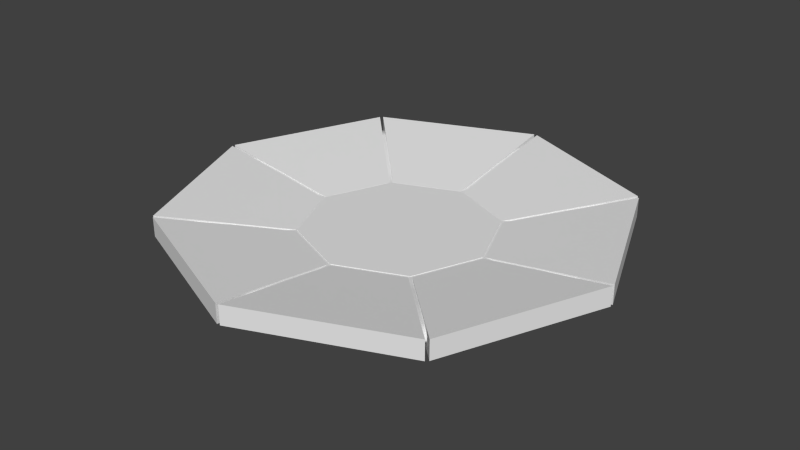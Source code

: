 # Source: plate.blend  (saved by Blender 2.73.0; exported with 4.5.12 LTS)
import bpy
from mathutils import Matrix  # noqa: F401  (used for matrix-valued properties, if any)

bpy.ops.wm.read_factory_settings(use_empty=True)
scene = bpy.context.scene
scene.name = 'Scene'

# ---- collections
col_collection_1 = bpy.data.collections.new('Collection 1'); scene.collection.children.link(col_collection_1)

# ---- world
world_world = bpy.data.worlds.new('World'); scene.world = world_world
world_world.color = (0.05088, 0.05088, 0.05088)
world_world.use_sun_shadow = False
world_world.sun_shadow_jitter_overblur = 0.0
world_world.cycles.sampling_method = 'MANUAL'
world_world.cycles.sample_map_resolution = 256

# ---- meshes
me_cylinder_010 = bpy.data.meshes.new('Cylinder.010')
me_cylinder_010.from_pydata([(-14.59, -0.1111, 1.235), (-14.59, -0.1111, 2.497), (-10.4, -10.24, 1.235), (-10.4, -10.24, 2.497), (-6.26, -0.1111, 1.184), (-6.268, -0.1111, 0.01276), (-4.505, -4.348, 1.184), (-4.511, -4.354, 0.01276)], [], [(2, 3, 1, 0), (7, 2, 0, 5), (3, 6, 4, 1), (4, 6, 7, 5), (2, 7, 6, 3), (0, 1, 4, 5)])
me_cylinder_010.use_remesh_preserve_volume = False
me_cylinder_010.use_remesh_preserve_attributes = False
me_cylinder_010.use_mirror_vertex_groups = False
me_cylinder_010.update()
me_cylinder_009 = bpy.data.meshes.new('Cylinder.009')
me_cylinder_009.from_pydata([(-10.4, 10.24, 1.235), (-10.4, 10.24, 2.497), (-14.59, 0.1111, 1.235), (-14.59, 0.1111, 2.497), (-4.505, 4.348, 1.184), (-4.511, 4.354, 0.01276), (-6.26, 0.1111, 1.184), (-6.268, 0.1111, 0.01276)], [], [(2, 3, 1, 0), (7, 2, 0, 5), (3, 6, 4, 1), (4, 6, 7, 5), (2, 7, 6, 3), (0, 1, 4, 5)])
me_cylinder_009.use_remesh_preserve_volume = False
me_cylinder_009.use_remesh_preserve_attributes = False
me_cylinder_009.use_mirror_vertex_groups = False
me_cylinder_009.update()
me_cylinder_008 = bpy.data.meshes.new('Cylinder.008')
me_cylinder_008.from_pydata([(-10.24, 10.4, 1.235), (-10.24, 10.4, 2.497), (-0.1111, 14.59, 2.497), (-0.1111, 14.59, 1.235), (-4.348, 4.505, 1.184), (-4.354, 4.511, 0.01276), (-0.1111, 6.26, 1.184), (-0.1111, 6.268, 0.01276)], [], [(0, 1, 2, 3), (5, 0, 3, 7), (1, 4, 6, 2), (6, 4, 5, 7), (0, 5, 4, 1), (3, 2, 6, 7)])
me_cylinder_008.use_remesh_preserve_volume = False
me_cylinder_008.use_remesh_preserve_attributes = False
me_cylinder_008.use_mirror_vertex_groups = False
me_cylinder_008.update()
me_cylinder_007 = bpy.data.meshes.new('Cylinder.007')
me_cylinder_007.from_pydata([(10.24, 10.4, 1.235), (10.24, 10.4, 2.497), (0.1111, 14.59, 2.497), (0.1111, 14.59, 1.235), (4.348, 4.505, 1.184), (4.354, 4.511, 0.01276), (0.1111, 6.26, 1.184), (0.1111, 6.268, 0.01276)], [], [(3, 2, 1, 0), (7, 3, 0, 5), (2, 6, 4, 1), (4, 6, 7, 5), (3, 7, 6, 2), (0, 1, 4, 5)])
me_cylinder_007.use_remesh_preserve_volume = False
me_cylinder_007.use_remesh_preserve_attributes = False
me_cylinder_007.use_mirror_vertex_groups = False
me_cylinder_007.update()
me_cylinder_006 = bpy.data.meshes.new('Cylinder.006')
me_cylinder_006.from_pydata([(14.59, 0.1111, 1.235), (14.59, 0.1111, 2.497), (10.4, 10.24, 1.235), (10.4, 10.24, 2.497), (6.26, 0.1111, 1.184), (6.268, 0.1111, 0.01276), (4.505, 4.348, 1.184), (4.511, 4.354, 0.01276)], [], [(2, 3, 1, 0), (7, 2, 0, 5), (3, 6, 4, 1), (4, 6, 7, 5), (2, 7, 6, 3), (0, 1, 4, 5)])
me_cylinder_006.use_remesh_preserve_volume = False
me_cylinder_006.use_remesh_preserve_attributes = False
me_cylinder_006.use_mirror_vertex_groups = False
me_cylinder_006.update()
me_cylinder_005 = bpy.data.meshes.new('Cylinder.005')
me_cylinder_005.from_pydata([(10.4, -10.24, 1.235), (10.4, -10.24, 2.497), (14.59, -0.1111, 1.235), (14.59, -0.1111, 2.497), (4.505, -4.348, 1.184), (4.511, -4.354, 0.01276), (6.26, -0.1111, 1.184), (6.268, -0.1111, 0.01276)], [], [(2, 3, 1, 0), (7, 2, 0, 5), (3, 6, 4, 1), (4, 6, 7, 5), (0, 1, 4, 5), (2, 7, 6, 3)])
me_cylinder_005.use_remesh_preserve_volume = False
me_cylinder_005.use_remesh_preserve_attributes = False
me_cylinder_005.use_mirror_vertex_groups = False
me_cylinder_005.update()
me_cylinder_004 = bpy.data.meshes.new('Cylinder.004')
me_cylinder_004.from_pydata([(0.1111, -14.59, 1.235), (0.1111, -14.59, 2.497), (10.24, -10.4, 1.235), (10.24, -10.4, 2.497), (0.1111, -6.26, 1.184), (0.1111, -6.268, 0.01276), (4.348, -4.505, 1.184), (4.354, -4.511, 0.01276)], [], [(2, 3, 1, 0), (7, 2, 0, 5), (3, 6, 4, 1), (4, 6, 7, 5), (2, 7, 6, 3), (0, 1, 4, 5)])
me_cylinder_004.use_remesh_preserve_volume = False
me_cylinder_004.use_remesh_preserve_attributes = False
me_cylinder_004.use_mirror_vertex_groups = False
me_cylinder_004.update()
me_cylinder_003 = bpy.data.meshes.new('Cylinder.003')
me_cylinder_003.from_pydata([(-0.1111, -6.268, 0.01276), (-0.1111, -6.26, 1.184), (-4.354, -4.511, 0.01276), (-4.348, -4.505, 1.184), (-0.1111, -14.59, 2.497), (-0.1111, -14.59, 1.235), (-10.24, -10.4, 2.497), (-10.24, -10.4, 1.235)], [], [(4, 1, 3, 6), (0, 5, 7, 2), (5, 4, 6, 7), (0, 2, 3, 1), (5, 0, 1, 4), (7, 6, 3, 2)])
me_cylinder_003.use_remesh_preserve_volume = False
me_cylinder_003.use_remesh_preserve_attributes = False
me_cylinder_003.use_mirror_vertex_groups = False
me_cylinder_003.update()
me_cylinder_002 = bpy.data.meshes.new('Cylinder.002')
me_cylinder_002.from_pydata([(-4.368, 4.368, 1.211), (-4.374, 4.374, 0.03991), (-6.178, 1.27e-07, 1.211), (-6.186, 1.377e-07, 0.03991), (-4.368, -4.368, 1.211), (-4.374, -4.374, 0.03991), (-6.414e-07, -6.178, 1.211), (-6.047e-07, -6.186, 0.03991), (4.368, -4.368, 1.211), (4.374, -4.374, 0.03991), (6.178, -2.167e-07, 1.211), (6.186, -2.065e-07, 0.03991), (4.368, 4.368, 1.211), (4.374, 4.374, 0.03991), (-1.013e-07, 6.178, 1.211), (-6.393e-08, 6.186, 0.03991)], [], [(15, 13, 11, 9, 7, 5, 3, 1), (12, 14, 0, 2, 4, 6, 8, 10), (6, 7, 9, 8), (8, 9, 11, 10), (10, 11, 13, 12), (12, 13, 15, 14), (14, 15, 1, 0), (0, 1, 3, 2), (2, 3, 5, 4), (4, 5, 7, 6)])
me_cylinder_002.use_remesh_preserve_volume = False
me_cylinder_002.use_remesh_preserve_attributes = False
me_cylinder_002.use_mirror_vertex_groups = False
me_cylinder_002.update()
me_cylinder = bpy.data.meshes.new('Cylinder')
me_cylinder.from_pydata([(2.632, 6.354, 1.194), (6.354, 2.632, 1.194), (6.354, -2.632, 1.194), (2.632, -6.354, 1.194), (-2.632, -6.354, 1.194), (-6.354, -2.632, 1.194), (-4.299e-07, 2.293e-07, 1.148), (-2.632, 6.354, 1.194), (-6.354, 2.632, 1.194), (-5.373e-08, 5.373e-08, 0.01833), (-6.148, 2.546, 0.4225), (-9.158, 3.793, 0.9208), (-12.36, 5.119, 1.535), (-12.28, 5.085, 1.976), (-9.277, 3.843, 1.716), (-2.546, 6.148, 0.4225), (-3.793, 9.158, 0.9208), (-5.119, 12.36, 1.535), (-5.085, 12.28, 1.976), (-3.843, 9.277, 1.716), (-6.148, -2.546, 0.4225), (-9.158, -3.793, 0.9208), (-12.36, -5.119, 1.535), (-12.28, -5.085, 1.976), (-9.277, -3.843, 1.716), (-2.546, -6.148, 0.4225), (-3.793, -9.158, 0.9208), (-5.119, -12.36, 1.535), (-5.085, -12.28, 1.976), (-3.843, -9.277, 1.716), (2.546, -6.148, 0.4225), (3.793, -9.158, 0.9208), (5.119, -12.36, 1.535), (5.085, -12.28, 1.976), (3.843, -9.277, 1.716), (6.148, -2.546, 0.4225), (9.158, -3.793, 0.9208), (12.36, -5.119, 1.535), (12.28, -5.085, 1.976), (9.277, -3.843, 1.716), (6.148, 2.546, 0.4225), (9.158, 3.793, 0.9208), (12.36, 5.119, 1.535), (12.28, 5.085, 1.976), (9.277, 3.843, 1.716), (2.546, 6.148, 0.4225), (3.793, 9.158, 0.9208), (5.119, 12.36, 1.535), (5.085, 12.28, 1.976), (3.843, 9.277, 1.716), (2.548, 6.153, 0.1661), (6.153, 2.548, 0.1661), (6.153, -2.548, 0.1661), (2.548, -6.153, 0.1661), (-2.548, -6.153, 0.1661), (-6.153, -2.548, 0.1661), (-2.548, 6.153, 0.1661), (-6.153, 2.548, 0.1661), (1.912, 4.616, 0.05527), (1.933, 4.667, 1.159), (-1.075e-07, 6.9, 1.194), (4.724, 4.724, 0.1661), (4.616, 1.912, 0.05527), (4.667, 1.933, 1.159), (6.68, -1.612e-07, 0.1661), (4.616, -1.912, 0.05527), (4.667, -1.933, 1.159), (4.724, -4.724, 0.1661), (1.912, -4.616, 0.05527), (1.933, -4.667, 1.159), (-5.911e-07, -6.68, 0.1661), (-1.912, -4.616, 0.05527), (-1.933, -4.667, 1.159), (-4.724, -4.724, 0.1661), (-4.616, -1.912, 0.05527), (-4.667, -1.933, 1.159), (-6.68, 5.373e-08, 0.1661), (-4.616, 1.912, 0.05527), (-4.667, 1.933, 1.159), (-4.724, 4.724, 0.1661), (-1.912, 4.616, 0.05527), (-1.933, 4.667, 1.159), (-1.075e-07, 6.675, 0.4225), (-1.075e-07, 9.943, 0.9208), (0.0, 13.42, 1.535), (0.0, 13.33, 1.976), (-1.075e-07, 10.07, 1.716), (4.879, 4.879, 1.194), (7.123, 7.123, 1.716), (9.425, 9.425, 1.976), (9.489, 9.489, 1.535), (7.031, 7.031, 0.9208), (6.9, -1.612e-07, 1.194), (10.07, -3.224e-07, 1.716), (13.33, -5.373e-07, 1.976), (13.42, -4.299e-07, 1.535), (9.943, -2.149e-07, 0.9208), (4.879, -4.879, 1.194), (7.123, -7.123, 1.716), (9.425, -9.425, 1.976), (9.489, -9.489, 1.535), (7.031, -7.031, 0.9208), (-5.911e-07, -6.9, 1.194), (-6.448e-07, -10.07, 1.716), (-1.075e-06, -13.33, 1.976), (-1.075e-06, -13.42, 1.535), (-7.523e-07, -9.943, 0.9208), (-4.879, -4.879, 1.194), (-7.123, -7.123, 1.716), (-9.425, -9.425, 1.976), (-9.489, -9.489, 1.535), (-7.031, -7.031, 0.9208), (-6.9, 5.373e-08, 1.194), (-10.07, 0.0, 1.716), (-13.33, 1.075e-07, 1.976), (-13.42, 1.075e-07, 1.535), (-9.943, 1.075e-07, 0.9208), (-4.879, 4.879, 1.194), (-7.123, 7.123, 1.716), (-9.425, 9.425, 1.976), (-9.489, 9.489, 1.535), (-7.031, 7.031, 0.9208), (-6.899, 2.858, 0.6014), (-11.46, 4.748, 1.269), (-12.43, 5.15, 1.758), (-11.39, 4.718, 2.018), (-7.184, 2.976, 1.347), (-2.858, 6.899, 0.6014), (-4.748, 11.46, 1.269), (-5.15, 12.43, 1.758), (-4.718, 11.39, 2.018), (-2.976, 7.184, 1.347), (-6.899, -2.858, 0.6014), (-11.46, -4.748, 1.269), (-12.43, -5.15, 1.758), (-11.39, -4.718, 2.018), (-7.184, -2.976, 1.347), (-2.858, -6.899, 0.6014), (-4.748, -11.46, 1.269), (-5.15, -12.43, 1.758), (-4.718, -11.39, 2.018), (-2.976, -7.184, 1.347), (2.858, -6.899, 0.6014), (4.748, -11.46, 1.269), (5.15, -12.43, 1.758), (4.718, -11.39, 2.018), (2.976, -7.184, 1.347), (6.899, -2.858, 0.6014), (11.46, -4.748, 1.269), (12.43, -5.15, 1.758), (11.39, -4.718, 2.018), (7.184, -2.976, 1.347), (6.899, 2.858, 0.6014), (11.46, 4.748, 1.269), (12.43, 5.15, 1.758), (11.39, 4.718, 2.018), (7.184, 2.976, 1.347), (2.858, 6.899, 0.6014), (4.748, 11.46, 1.269), (5.15, 12.43, 1.758), (4.718, 11.39, 2.018), (2.976, 7.184, 1.347), (4.72, 4.72, 0.4225), (6.675, -2.149e-07, 0.4225), (4.72, -4.72, 0.4225), (-6.448e-07, -6.675, 0.4225), (-4.72, -4.72, 0.4225), (-6.675, 1.612e-07, 0.4225), (-4.72, 4.72, 0.4225), (-1.075e-07, 6.68, 0.1661), (2.547, 6.15, 0.3041), (6.15, 2.547, 0.3041), (6.15, -2.547, 0.3041), (2.547, -6.15, 0.3041), (-2.547, -6.15, 0.3041), (-6.15, -2.547, 0.3041), (-2.547, 6.15, 0.3041), (-6.15, 2.547, 0.3041), (-1.459e-07, 5.705, 0.084), (-1.911e-07, 5.802, 1.168), (4.034, 4.034, 0.084), (4.103, 4.103, 1.168), (5.705, -1.528e-07, 0.084), (5.802, -1.175e-07, 1.168), (4.034, -4.034, 0.084), (4.103, -4.103, 1.168), (-5.206e-07, -5.705, 0.084), (-5.5e-07, -5.802, 1.168), (-4.034, -4.034, 0.084), (-4.103, -4.103, 1.168), (-5.705, 7.643e-08, 0.084), (-5.802, 1.099e-07, 1.168), (-4.034, 4.034, 0.084), (-4.103, 4.103, 1.168), (-1.237e-07, 7.491, 0.6014), (-4.463e-08, 12.45, 1.269), (-9.136e-08, 13.5, 1.758), (6.892e-09, 12.37, 2.018), (-1.192e-07, 7.801, 1.347), (5.516, 5.516, 1.347), (8.744, 8.744, 2.018), (9.546, 9.546, 1.758), (8.801, 8.801, 1.269), (5.297, 5.297, 0.6014), (7.801, -2.512e-07, 1.347), (12.37, -4.405e-07, 2.018), (13.5, -5.363e-07, 1.758), (12.45, -4.183e-07, 1.269), (7.491, -2.359e-07, 0.6014), (5.516, -5.516, 1.347), (8.744, -8.744, 2.018), (9.546, -9.546, 1.758), (8.801, -8.801, 1.269), (5.297, -5.297, 0.6014), (-6.16e-07, -7.801, 1.347), (-8.496e-07, -12.37, 2.018), (-1.11e-06, -13.5, 1.758), (-9.634e-07, -12.45, 1.269), (-6.673e-07, -7.491, 0.6014), (-5.516, -5.516, 1.347), (-8.744, -8.744, 2.018), (-9.546, -9.546, 1.758), (-8.801, -8.801, 1.269), (-5.297, -5.297, 0.6014), (-7.801, 6.987e-08, 1.347), (-12.37, 8.499e-08, 2.018), (-13.5, 6.077e-08, 1.758), (-12.45, 8.58e-08, 1.269), (-7.491, 1.238e-07, 0.6014), (-5.516, 5.516, 1.347), (-8.744, 8.744, 2.018), (-9.546, 9.546, 1.758), (-8.801, 8.801, 1.269), (-5.297, 5.297, 0.6014), (4.721, 4.721, 0.3041), (6.677, -2.011e-07, 0.3041), (4.721, -4.721, 0.3041), (-6.086e-07, -6.677, 0.3041), (-4.721, -4.721, 0.3041), (-6.677, 9.337e-08, 0.3041), (-4.721, 4.721, 0.3041), (-1.19e-07, 6.677, 0.3041)], [], [(0, 161, 198, 60), (0, 60, 179, 59), (0, 59, 181, 87), (0, 87, 199, 161), (1, 156, 199, 87), (1, 87, 181, 63), (1, 63, 183, 92), (1, 92, 204, 156), (2, 151, 204, 92), (2, 92, 183, 66), (2, 66, 185, 97), (2, 97, 209, 151), (3, 146, 209, 97), (3, 97, 185, 69), (3, 69, 187, 102), (3, 102, 214, 146), (4, 141, 214, 102), (4, 102, 187, 72), (4, 72, 189, 107), (4, 107, 219, 141), (5, 136, 219, 107), (5, 107, 189, 75), (5, 75, 191, 112), (5, 112, 224, 136), (6, 63, 181, 59), (6, 59, 179, 81), (6, 81, 193, 78), (6, 78, 191, 75), (6, 75, 189, 72), (6, 72, 187, 69), (6, 69, 185, 66), (6, 66, 183, 63), (7, 131, 229, 117), (7, 117, 193, 81), (7, 81, 179, 60), (7, 60, 198, 131), (8, 126, 224, 112), (8, 112, 191, 78), (8, 78, 193, 117), (8, 117, 229, 126), (9, 80, 178, 58), (9, 58, 180, 62), (9, 62, 182, 65), (9, 65, 184, 68), (9, 68, 186, 71), (9, 71, 188, 74), (9, 74, 190, 77), (9, 77, 192, 80), (10, 177, 239, 167), (10, 167, 228, 122), (10, 122, 233, 168), (10, 168, 240, 177), (11, 122, 228, 116), (11, 116, 227, 123), (11, 123, 232, 121), (11, 121, 233, 122), (12, 123, 227, 115), (12, 115, 226, 124), (12, 124, 231, 120), (12, 120, 232, 123), (13, 124, 226, 114), (13, 114, 225, 125), (13, 125, 230, 119), (13, 119, 231, 124), (14, 125, 225, 113), (14, 113, 224, 126), (14, 126, 229, 118), (14, 118, 230, 125), (15, 176, 240, 168), (15, 168, 233, 127), (15, 127, 194, 82), (15, 82, 241, 176), (16, 127, 233, 121), (16, 121, 232, 128), (16, 128, 195, 83), (16, 83, 194, 127), (17, 128, 232, 120), (17, 120, 231, 129), (17, 129, 196, 84), (17, 84, 195, 128), (18, 129, 231, 119), (18, 119, 230, 130), (18, 130, 197, 85), (18, 85, 196, 129), (19, 130, 230, 118), (19, 118, 229, 131), (19, 131, 198, 86), (19, 86, 197, 130), (20, 175, 238, 166), (20, 166, 223, 132), (20, 132, 228, 167), (20, 167, 239, 175), (21, 132, 223, 111), (21, 111, 222, 133), (21, 133, 227, 116), (21, 116, 228, 132), (22, 133, 222, 110), (22, 110, 221, 134), (22, 134, 226, 115), (22, 115, 227, 133), (23, 134, 221, 109), (23, 109, 220, 135), (23, 135, 225, 114), (23, 114, 226, 134), (24, 135, 220, 108), (24, 108, 219, 136), (24, 136, 224, 113), (24, 113, 225, 135), (25, 174, 237, 165), (25, 165, 218, 137), (25, 137, 223, 166), (25, 166, 238, 174), (26, 137, 218, 106), (26, 106, 217, 138), (26, 138, 222, 111), (26, 111, 223, 137), (27, 138, 217, 105), (27, 105, 216, 139), (27, 139, 221, 110), (27, 110, 222, 138), (28, 139, 216, 104), (28, 104, 215, 140), (28, 140, 220, 109), (28, 109, 221, 139), (29, 140, 215, 103), (29, 103, 214, 141), (29, 141, 219, 108), (29, 108, 220, 140), (30, 173, 236, 164), (30, 164, 213, 142), (30, 142, 218, 165), (30, 165, 237, 173), (31, 142, 213, 101), (31, 101, 212, 143), (31, 143, 217, 106), (31, 106, 218, 142), (32, 143, 212, 100), (32, 100, 211, 144), (32, 144, 216, 105), (32, 105, 217, 143), (33, 144, 211, 99), (33, 99, 210, 145), (33, 145, 215, 104), (33, 104, 216, 144), (34, 145, 210, 98), (34, 98, 209, 146), (34, 146, 214, 103), (34, 103, 215, 145), (35, 172, 235, 163), (35, 163, 208, 147), (35, 147, 213, 164), (35, 164, 236, 172), (36, 147, 208, 96), (36, 96, 207, 148), (36, 148, 212, 101), (36, 101, 213, 147), (37, 148, 207, 95), (37, 95, 206, 149), (37, 149, 211, 100), (37, 100, 212, 148), (38, 149, 206, 94), (38, 94, 205, 150), (38, 150, 210, 99), (38, 99, 211, 149), (39, 150, 205, 93), (39, 93, 204, 151), (39, 151, 209, 98), (39, 98, 210, 150), (40, 171, 234, 162), (40, 162, 203, 152), (40, 152, 208, 163), (40, 163, 235, 171), (41, 152, 203, 91), (41, 91, 202, 153), (41, 153, 207, 96), (41, 96, 208, 152), (42, 153, 202, 90), (42, 90, 201, 154), (42, 154, 206, 95), (42, 95, 207, 153), (43, 154, 201, 89), (43, 89, 200, 155), (43, 155, 205, 94), (43, 94, 206, 154), (44, 155, 200, 88), (44, 88, 199, 156), (44, 156, 204, 93), (44, 93, 205, 155), (45, 170, 241, 82), (45, 82, 194, 157), (45, 157, 203, 162), (45, 162, 234, 170), (46, 157, 194, 83), (46, 83, 195, 158), (46, 158, 202, 91), (46, 91, 203, 157), (47, 158, 195, 84), (47, 84, 196, 159), (47, 159, 201, 90), (47, 90, 202, 158), (48, 159, 196, 85), (48, 85, 197, 160), (48, 160, 200, 89), (48, 89, 201, 159), (49, 160, 197, 86), (49, 86, 198, 161), (49, 161, 199, 88), (49, 88, 200, 160), (50, 58, 178, 169), (50, 169, 241, 170), (50, 170, 234, 61), (50, 61, 180, 58), (51, 62, 180, 61), (51, 61, 234, 171), (51, 171, 235, 64), (51, 64, 182, 62), (52, 65, 182, 64), (52, 64, 235, 172), (52, 172, 236, 67), (52, 67, 184, 65), (53, 68, 184, 67), (53, 67, 236, 173), (53, 173, 237, 70), (53, 70, 186, 68), (54, 71, 186, 70), (54, 70, 237, 174), (54, 174, 238, 73), (54, 73, 188, 71), (55, 74, 188, 73), (55, 73, 238, 175), (55, 175, 239, 76), (55, 76, 190, 74), (56, 80, 192, 79), (56, 79, 240, 176), (56, 176, 241, 169), (56, 169, 178, 80), (57, 77, 190, 76), (57, 76, 239, 177), (57, 177, 240, 79), (57, 79, 192, 77)])
me_cylinder.polygons.foreach_set('use_smooth', [True] * 240)
_uv = me_cylinder.uv_layers.new(name='UVMap')
_uv.uv.foreach_set('vector', [0.2248, 0.8764, 0.2217, 0.8929, 0.1693, 0.8723, 0.1786, 0.8581, 0.6467, 0.7541, 0.5968, 0.7541, 0.6009, 0.7341, 0.6403, 0.7207, 0.6467, 0.7541, 0.6403, 0.7207, 0.6819, 0.7187, 0.6931, 0.7357, 0.2248, 0.8764, 0.2745, 0.8764, 0.278, 0.8929, 0.2217, 0.8929, 0.3201, 0.8566, 0.3296, 0.8705, 0.278, 0.8929, 0.2745, 0.8764, 0.7285, 0.7004, 0.6931, 0.7357, 0.6819, 0.7187, 0.7004, 0.6813, 0.7285, 0.7004, 0.7004, 0.6813, 0.7283, 0.6504, 0.7483, 0.6546, 0.3201, 0.8566, 0.3552, 0.8214, 0.3694, 0.8307, 0.3296, 0.8705, 0.3735, 0.7752, 0.3901, 0.7784, 0.3694, 0.8307, 0.3552, 0.8214, 0.7483, 0.6046, 0.7483, 0.6546, 0.7283, 0.6504, 0.7149, 0.611, 0.7483, 0.6046, 0.7149, 0.611, 0.7129, 0.5694, 0.7299, 0.5582, 0.3735, 0.7752, 0.3734, 0.7255, 0.39, 0.7221, 0.3901, 0.7784, 0.3536, 0.6799, 0.3676, 0.6704, 0.39, 0.7221, 0.3734, 0.7255, 0.6946, 0.5229, 0.7299, 0.5582, 0.7129, 0.5694, 0.6755, 0.551, 0.6946, 0.5229, 0.6755, 0.551, 0.6446, 0.523, 0.6488, 0.503, 0.3536, 0.6799, 0.3185, 0.6448, 0.3278, 0.6306, 0.3676, 0.6704, 0.2722, 0.6265, 0.2754, 0.6099, 0.3278, 0.6306, 0.3185, 0.6448, 0.5988, 0.503, 0.6488, 0.503, 0.6446, 0.523, 0.6052, 0.5364, 0.5988, 0.503, 0.6052, 0.5364, 0.5636, 0.5385, 0.5524, 0.5214, 0.2722, 0.6265, 0.2226, 0.6265, 0.2191, 0.61, 0.2754, 0.6099, 0.177, 0.6463, 0.1675, 0.6323, 0.2191, 0.61, 0.2226, 0.6265, 0.5171, 0.5567, 0.5524, 0.5214, 0.5636, 0.5385, 0.5451, 0.5758, 0.5171, 0.5567, 0.5451, 0.5758, 0.5172, 0.6067, 0.4972, 0.6026, 0.177, 0.6463, 0.1419, 0.6814, 0.1277, 0.6722, 0.1675, 0.6323, 0.6228, 0.6286, 0.7004, 0.6813, 0.6819, 0.7187, 0.6403, 0.7207, 0.6228, 0.6286, 0.6403, 0.7207, 0.6009, 0.7341, 0.57, 0.7062, 0.6228, 0.6286, 0.57, 0.7062, 0.5327, 0.6878, 0.5306, 0.6462, 0.6228, 0.6286, 0.5306, 0.6462, 0.5172, 0.6067, 0.5451, 0.5758, 0.6228, 0.6286, 0.5451, 0.5758, 0.5636, 0.5385, 0.6052, 0.5364, 0.6228, 0.6286, 0.6052, 0.5364, 0.6446, 0.523, 0.6755, 0.551, 0.6228, 0.6286, 0.6755, 0.551, 0.7129, 0.5694, 0.7149, 0.611, 0.6228, 0.6286, 0.7149, 0.611, 0.7283, 0.6504, 0.7004, 0.6813, 0.1435, 0.823, 0.1295, 0.8325, 0.1071, 0.7808, 0.1237, 0.7774, 0.5509, 0.7343, 0.5156, 0.6989, 0.5327, 0.6878, 0.57, 0.7062, 0.5509, 0.7343, 0.57, 0.7062, 0.6009, 0.7341, 0.5968, 0.7541, 0.1435, 0.823, 0.1786, 0.8581, 0.1693, 0.8723, 0.1295, 0.8325, 0.1236, 0.7277, 0.1071, 0.7245, 0.1277, 0.6722, 0.1419, 0.6814, 0.4972, 0.6525, 0.4972, 0.6026, 0.5172, 0.6067, 0.5306, 0.6462, 0.4972, 0.6525, 0.5306, 0.6462, 0.5327, 0.6878, 0.5156, 0.6989, 0.1236, 0.7277, 0.1237, 0.7774, 0.1071, 0.7808, 0.1071, 0.7245, 0.6298, 0.1217, 0.553, 0.06958, 0.5716, 0.03317, 0.6124, 0.03058, 0.6298, 0.1217, 0.6124, 0.03058, 0.6513, 0.01796, 0.682, 0.04498, 0.6298, 0.1217, 0.682, 0.04498, 0.7184, 0.06355, 0.721, 0.1043, 0.6298, 0.1217, 0.721, 0.1043, 0.7336, 0.1432, 0.7066, 0.1739, 0.6298, 0.1217, 0.7066, 0.1739, 0.688, 0.2103, 0.6472, 0.2129, 0.6298, 0.1217, 0.6472, 0.2129, 0.6083, 0.2255, 0.5776, 0.1985, 0.6298, 0.1217, 0.5776, 0.1985, 0.5412, 0.1799, 0.5386, 0.1391, 0.6298, 0.1217, 0.5386, 0.1391, 0.526, 0.1003, 0.553, 0.06958, 0.1305, 0.2298, 0.1325, 0.2302, 0.1317, 0.2773, 0.1296, 0.2778, 0.1305, 0.2298, 0.1296, 0.2778, 0.1146, 0.2807, 0.116, 0.2267, 0.1305, 0.2298, 0.116, 0.2267, 0.137, 0.1763, 0.1499, 0.1852, 0.1305, 0.2298, 0.1499, 0.1852, 0.1517, 0.1864, 0.1325, 0.2302, 0.0709, 0.2173, 0.116, 0.2267, 0.1146, 0.2807, 0.06994, 0.2895, 0.0709, 0.2173, 0.06994, 0.2895, 0.02377, 0.2988, 0.02453, 0.2079, 0.0709, 0.2173, 0.02453, 0.2079, 0.05922, 0.1237, 0.09858, 0.1502, 0.0709, 0.2173, 0.09858, 0.1502, 0.137, 0.1763, 0.116, 0.2267, 0.005909, 0.2041, 0.02453, 0.2079, 0.02377, 0.2988, 0.004619, 0.3026, 0.005909, 0.2041, 0.004619, 0.3026, 0.0001496, 0.3035, 0.001248, 0.2032, 0.005909, 0.2041, 0.001248, 0.2032, 0.03916, 0.1102, 0.04295, 0.1127, 0.005909, 0.2041, 0.04295, 0.1127, 0.05922, 0.1237, 0.02453, 0.2079, 0.005428, 0.7052, 0.0001519, 0.7042, 0.03641, 0.6123, 0.04079, 0.6151, 0.005428, 0.7052, 0.04079, 0.6151, 0.05608, 0.6252, 0.02301, 0.7086, 0.005428, 0.7052, 0.02301, 0.7086, 0.02319, 0.7983, 0.005282, 0.802, 0.005428, 0.7052, 0.005282, 0.802, 0.0001496, 0.803, 0.0001519, 0.7042, 0.06519, 0.7166, 0.02301, 0.7086, 0.05608, 0.6252, 0.09202, 0.6487, 0.06519, 0.7166, 0.09202, 0.6487, 0.1277, 0.6722, 0.1071, 0.7245, 0.06519, 0.7166, 0.1071, 0.7245, 0.1071, 0.7808, 0.06528, 0.7895, 0.06519, 0.7166, 0.06528, 0.7895, 0.02319, 0.7983, 0.02301, 0.7086, 0.1851, 0.1506, 0.1863, 0.1524, 0.1517, 0.1864, 0.1499, 0.1852, 0.1851, 0.1506, 0.1499, 0.1852, 0.137, 0.1763, 0.1767, 0.138, 0.1851, 0.1506, 0.1767, 0.138, 0.2276, 0.1161, 0.2308, 0.1316, 0.1851, 0.1506, 0.2308, 0.1316, 0.2313, 0.1338, 0.1863, 0.1524, 0.1508, 0.0992, 0.1767, 0.138, 0.137, 0.1763, 0.09858, 0.1502, 0.1508, 0.0992, 0.09858, 0.1502, 0.05922, 0.1237, 0.1243, 0.05964, 0.1508, 0.0992, 0.1243, 0.05964, 0.2084, 0.02383, 0.218, 0.07043, 0.1508, 0.0992, 0.218, 0.07043, 0.2276, 0.1161, 0.1767, 0.138, 0.1137, 0.04383, 0.1243, 0.05964, 0.05922, 0.1237, 0.04295, 0.1127, 0.1137, 0.04383, 0.04295, 0.1127, 0.03916, 0.1102, 0.1111, 0.03987, 0.1137, 0.04383, 0.1111, 0.03987, 0.2035, 0.0001496, 0.2044, 0.004622, 0.1137, 0.04383, 0.2044, 0.004622, 0.2084, 0.02383, 0.1243, 0.05964, 0.04396, 0.8907, 0.03952, 0.8937, 0.0001496, 0.803, 0.005282, 0.802, 0.04396, 0.8907, 0.005282, 0.802, 0.02319, 0.7983, 0.05876, 0.8806, 0.04396, 0.8907, 0.05876, 0.8806, 0.1223, 0.9439, 0.1123, 0.9592, 0.04396, 0.8907, 0.1123, 0.9592, 0.1094, 0.9636, 0.03952, 0.8937, 0.09426, 0.8564, 0.05876, 0.8806, 0.02319, 0.7983, 0.06528, 0.7895, 0.09426, 0.8564, 0.06528, 0.7895, 0.1071, 0.7808, 0.1295, 0.8325, 0.09426, 0.8564, 0.1295, 0.8325, 0.1693, 0.8723, 0.1459, 0.908, 0.09426, 0.8564, 0.1459, 0.908, 0.1223, 0.9439, 0.05876, 0.8806, 0.1485, 0.3215, 0.1502, 0.3204, 0.184, 0.3532, 0.1827, 0.355, 0.1485, 0.3215, 0.1827, 0.355, 0.1743, 0.368, 0.1363, 0.3298, 0.1485, 0.3215, 0.1363, 0.3298, 0.1146, 0.2807, 0.1296, 0.2778, 0.1485, 0.3215, 0.1296, 0.2778, 0.1317, 0.2773, 0.1502, 0.3204, 0.09844, 0.3557, 0.1363, 0.3298, 0.1743, 0.368, 0.1495, 0.4065, 0.09844, 0.3557, 0.1495, 0.4065, 0.1238, 0.4461, 0.05942, 0.3822, 0.09844, 0.3557, 0.05942, 0.3822, 0.02377, 0.2988, 0.06994, 0.2895, 0.09844, 0.3557, 0.06994, 0.2895, 0.1146, 0.2807, 0.1363, 0.3298, 0.04375, 0.3928, 0.05942, 0.3822, 0.1238, 0.4461, 0.1131, 0.4625, 0.04375, 0.3928, 0.1131, 0.4625, 0.1106, 0.4663, 0.03982, 0.3955, 0.04375, 0.3928, 0.03982, 0.3955, 0.0001496, 0.3035, 0.004619, 0.3026, 0.04375, 0.3928, 0.004619, 0.3026, 0.02377, 0.2988, 0.05942, 0.3822, 0.1093, 0.5468, 0.1063, 0.5424, 0.1969, 0.503, 0.198, 0.5082, 0.1093, 0.5468, 0.198, 0.5082, 0.2017, 0.5261, 0.1194, 0.5616, 0.1093, 0.5468, 0.1194, 0.5616, 0.05608, 0.6252, 0.04079, 0.6151, 0.1093, 0.5468, 0.04079, 0.6151, 0.03641, 0.6123, 0.1063, 0.5424, 0.1435, 0.5971, 0.1194, 0.5616, 0.2017, 0.5261, 0.2104, 0.5682, 0.1435, 0.5971, 0.2104, 0.5682, 0.2191, 0.61, 0.1675, 0.6323, 0.1435, 0.5971, 0.1675, 0.6323, 0.1277, 0.6722, 0.09202, 0.6487, 0.1435, 0.5971, 0.09202, 0.6487, 0.05608, 0.6252, 0.1194, 0.5616, 0.228, 0.3724, 0.2284, 0.3703, 0.2767, 0.3691, 0.2772, 0.3713, 0.228, 0.3724, 0.2772, 0.3713, 0.2805, 0.3868, 0.2254, 0.3871, 0.228, 0.3724, 0.2254, 0.3871, 0.1743, 0.368, 0.1827, 0.355, 0.228, 0.3724, 0.1827, 0.355, 0.184, 0.3532, 0.2284, 0.3703, 0.2172, 0.4328, 0.2254, 0.3871, 0.2805, 0.3868, 0.29, 0.4325, 0.2172, 0.4328, 0.29, 0.4325, 0.2997, 0.4791, 0.2085, 0.4794, 0.2172, 0.4328, 0.2085, 0.4794, 0.1238, 0.4461, 0.1495, 0.4065, 0.2172, 0.4328, 0.1495, 0.4065, 0.1743, 0.368, 0.2254, 0.3871, 0.205, 0.4981, 0.2085, 0.4794, 0.2997, 0.4791, 0.3036, 0.4983, 0.205, 0.4981, 0.3036, 0.4983, 0.3046, 0.5027, 0.2041, 0.5027, 0.205, 0.4981, 0.2041, 0.5027, 0.1106, 0.4663, 0.1131, 0.4625, 0.205, 0.4981, 0.1131, 0.4625, 0.1238, 0.4461, 0.2085, 0.4794, 0.2947, 0.5083, 0.2957, 0.5031, 0.3877, 0.5393, 0.3848, 0.5437, 0.2947, 0.5083, 0.3848, 0.5437, 0.3748, 0.559, 0.2914, 0.5259, 0.2947, 0.5083, 0.2914, 0.5259, 0.2017, 0.5261, 0.198, 0.5082, 0.2947, 0.5083, 0.198, 0.5082, 0.1969, 0.503, 0.2957, 0.5031, 0.2834, 0.5681, 0.2914, 0.5259, 0.3748, 0.559, 0.3512, 0.5949, 0.2834, 0.5681, 0.3512, 0.5949, 0.3278, 0.6306, 0.2754, 0.6099, 0.2834, 0.5681, 0.2754, 0.6099, 0.2191, 0.61, 0.2104, 0.5682, 0.2834, 0.5681, 0.2104, 0.5682, 0.2017, 0.5261, 0.2914, 0.5259, 0.323, 0.3523, 0.3218, 0.3505, 0.3563, 0.3165, 0.3582, 0.3177, 0.323, 0.3523, 0.3582, 0.3177, 0.3711, 0.3266, 0.3313, 0.3649, 0.323, 0.3523, 0.3313, 0.3649, 0.2805, 0.3868, 0.2772, 0.3713, 0.323, 0.3523, 0.2772, 0.3713, 0.2767, 0.3691, 0.3218, 0.3505, 0.3573, 0.4037, 0.3313, 0.3649, 0.3711, 0.3266, 0.4095, 0.3527, 0.3573, 0.4037, 0.4095, 0.3527, 0.4488, 0.3792, 0.3837, 0.4433, 0.3573, 0.4037, 0.3837, 0.4433, 0.2997, 0.4791, 0.29, 0.4325, 0.3573, 0.4037, 0.29, 0.4325, 0.2805, 0.3868, 0.3313, 0.3649, 0.3943, 0.4591, 0.3837, 0.4433, 0.4488, 0.3792, 0.4651, 0.3902, 0.3943, 0.4591, 0.4651, 0.3902, 0.4689, 0.3927, 0.397, 0.463, 0.3943, 0.4591, 0.397, 0.463, 0.3046, 0.5027, 0.3036, 0.4983, 0.3943, 0.4591, 0.3036, 0.4983, 0.2997, 0.4791, 0.3837, 0.4433, 0.4531, 0.6122, 0.4575, 0.6092, 0.4969, 0.6998, 0.4918, 0.7009, 0.4531, 0.6122, 0.4918, 0.7009, 0.4739, 0.7046, 0.4383, 0.6223, 0.4531, 0.6122, 0.4383, 0.6223, 0.3748, 0.559, 0.3848, 0.5437, 0.4531, 0.6122, 0.3848, 0.5437, 0.3877, 0.5393, 0.4575, 0.6092, 0.4028, 0.6465, 0.4383, 0.6223, 0.4739, 0.7046, 0.4318, 0.7134, 0.4028, 0.6465, 0.4318, 0.7134, 0.39, 0.7221, 0.3676, 0.6704, 0.4028, 0.6465, 0.3676, 0.6704, 0.3278, 0.6306, 0.3512, 0.5949, 0.4028, 0.6465, 0.3512, 0.5949, 0.3748, 0.559, 0.4383, 0.6223, 0.3776, 0.2731, 0.3755, 0.2727, 0.3764, 0.2255, 0.3785, 0.2251, 0.3776, 0.2731, 0.3785, 0.2251, 0.3935, 0.2222, 0.3921, 0.2762, 0.3776, 0.2731, 0.3921, 0.2762, 0.3711, 0.3266, 0.3582, 0.3177, 0.3776, 0.2731, 0.3582, 0.3177, 0.3563, 0.3165, 0.3755, 0.2727, 0.4372, 0.2856, 0.3921, 0.2762, 0.3935, 0.2222, 0.4381, 0.2134, 0.4372, 0.2856, 0.4381, 0.2134, 0.4843, 0.2041, 0.4835, 0.295, 0.4372, 0.2856, 0.4835, 0.295, 0.4488, 0.3792, 0.4095, 0.3527, 0.4372, 0.2856, 0.4095, 0.3527, 0.3711, 0.3266, 0.3921, 0.2762, 0.5022, 0.2988, 0.4835, 0.295, 0.4843, 0.2041, 0.5034, 0.2003, 0.5022, 0.2988, 0.5034, 0.2003, 0.5079, 0.1994, 0.5068, 0.2997, 0.5022, 0.2988, 0.5068, 0.2997, 0.4689, 0.3927, 0.4651, 0.3902, 0.5022, 0.2988, 0.4651, 0.3902, 0.4488, 0.3792, 0.4835, 0.295, 0.4917, 0.7977, 0.4969, 0.7987, 0.4607, 0.8906, 0.4563, 0.8877, 0.4917, 0.7977, 0.4563, 0.8877, 0.441, 0.8777, 0.4741, 0.7943, 0.4917, 0.7977, 0.4741, 0.7943, 0.4739, 0.7046, 0.4918, 0.7009, 0.4917, 0.7977, 0.4918, 0.7009, 0.4969, 0.6998, 0.4969, 0.7987, 0.4319, 0.7863, 0.4741, 0.7943, 0.441, 0.8777, 0.4051, 0.8541, 0.4319, 0.7863, 0.4051, 0.8541, 0.3694, 0.8307, 0.3901, 0.7784, 0.4319, 0.7863, 0.3901, 0.7784, 0.39, 0.7221, 0.4318, 0.7134, 0.4319, 0.7863, 0.4318, 0.7134, 0.4739, 0.7046, 0.4741, 0.7943, 0.3596, 0.1814, 0.3579, 0.1825, 0.3241, 0.1497, 0.3254, 0.1478, 0.3596, 0.1814, 0.3254, 0.1478, 0.3337, 0.1349, 0.3717, 0.1731, 0.3596, 0.1814, 0.3717, 0.1731, 0.3935, 0.2222, 0.3785, 0.2251, 0.3596, 0.1814, 0.3785, 0.2251, 0.3764, 0.2255, 0.3579, 0.1825, 0.4096, 0.1472, 0.3717, 0.1731, 0.3337, 0.1349, 0.3586, 0.09637, 0.4096, 0.1472, 0.3586, 0.09637, 0.3843, 0.05679, 0.4486, 0.1207, 0.4096, 0.1472, 0.4486, 0.1207, 0.4843, 0.2041, 0.4381, 0.2134, 0.4096, 0.1472, 0.4381, 0.2134, 0.3935, 0.2222, 0.3717, 0.1731, 0.4643, 0.11, 0.4486, 0.1207, 0.3843, 0.05679, 0.395, 0.04041, 0.4643, 0.11, 0.395, 0.04041, 0.3975, 0.0366, 0.4682, 0.1074, 0.4643, 0.11, 0.4682, 0.1074, 0.5079, 0.1994, 0.5034, 0.2003, 0.4643, 0.11, 0.5034, 0.2003, 0.4843, 0.2041, 0.4486, 0.1207, 0.3878, 0.956, 0.3908, 0.9605, 0.3002, 0.9999, 0.2991, 0.9947, 0.3878, 0.956, 0.2991, 0.9947, 0.2954, 0.9768, 0.3777, 0.9412, 0.3878, 0.956, 0.3777, 0.9412, 0.441, 0.8777, 0.4563, 0.8877, 0.3878, 0.956, 0.4563, 0.8877, 0.4607, 0.8906, 0.3908, 0.9605, 0.3536, 0.9057, 0.3777, 0.9412, 0.2954, 0.9768, 0.2867, 0.9347, 0.3536, 0.9057, 0.2867, 0.9347, 0.278, 0.8929, 0.3296, 0.8705, 0.3536, 0.9057, 0.3296, 0.8705, 0.3694, 0.8307, 0.4051, 0.8541, 0.3536, 0.9057, 0.4051, 0.8541, 0.441, 0.8777, 0.3777, 0.9412, 0.2801, 0.1305, 0.2797, 0.1326, 0.2313, 0.1338, 0.2308, 0.1316, 0.2801, 0.1305, 0.2308, 0.1316, 0.2276, 0.1161, 0.2826, 0.1157, 0.2801, 0.1305, 0.2826, 0.1157, 0.3337, 0.1349, 0.3254, 0.1478, 0.2801, 0.1305, 0.3254, 0.1478, 0.3241, 0.1497, 0.2797, 0.1326, 0.2909, 0.07013, 0.2826, 0.1157, 0.2276, 0.1161, 0.218, 0.07043, 0.2909, 0.07013, 0.218, 0.07043, 0.2084, 0.02383, 0.2996, 0.0235, 0.2909, 0.07013, 0.2996, 0.0235, 0.3843, 0.05679, 0.3586, 0.09637, 0.2909, 0.07013, 0.3586, 0.09637, 0.3337, 0.1349, 0.2826, 0.1157, 0.3031, 0.004823, 0.2996, 0.0235, 0.2084, 0.02383, 0.2044, 0.004622, 0.3031, 0.004823, 0.2044, 0.004622, 0.2035, 0.0001496, 0.3039, 0.0001497, 0.3031, 0.004823, 0.3039, 0.0001497, 0.3975, 0.0366, 0.395, 0.04041, 0.3031, 0.004823, 0.395, 0.04041, 0.3843, 0.05679, 0.2996, 0.0235, 0.2024, 0.9946, 0.2014, 0.9999, 0.1094, 0.9636, 0.1123, 0.9592, 0.2024, 0.9946, 0.1123, 0.9592, 0.1223, 0.9439, 0.2057, 0.977, 0.2024, 0.9946, 0.2057, 0.977, 0.2954, 0.9768, 0.2991, 0.9947, 0.2024, 0.9946, 0.2991, 0.9947, 0.3002, 0.9999, 0.2014, 0.9999, 0.2137, 0.9348, 0.2057, 0.977, 0.1223, 0.9439, 0.1459, 0.908, 0.2137, 0.9348, 0.1459, 0.908, 0.1693, 0.8723, 0.2217, 0.8929, 0.2137, 0.9348, 0.2217, 0.8929, 0.278, 0.8929, 0.2867, 0.9347, 0.2137, 0.9348, 0.2867, 0.9347, 0.2954, 0.9768, 0.2057, 0.977, 0.6066, 0.0001496, 0.6124, 0.03058, 0.5716, 0.03317, 0.5616, 0.01797, 0.2793, 0.1352, 0.2319, 0.1365, 0.2313, 0.1338, 0.2797, 0.1326, 0.2793, 0.1352, 0.2797, 0.1326, 0.3241, 0.1497, 0.3226, 0.1519, 0.6066, 0.0001496, 0.655, 0.0001497, 0.6513, 0.01796, 0.6124, 0.03058, 0.6994, 0.01936, 0.682, 0.04498, 0.6513, 0.01796, 0.655, 0.0001497, 0.3559, 0.1839, 0.3226, 0.1519, 0.3241, 0.1497, 0.3579, 0.1825, 0.3559, 0.1839, 0.3579, 0.1825, 0.3764, 0.2255, 0.3737, 0.2261, 0.6994, 0.01936, 0.7336, 0.05356, 0.7184, 0.06355, 0.682, 0.04498, 0.7514, 0.09854, 0.721, 0.1043, 0.7184, 0.06355, 0.7336, 0.05356, 0.3731, 0.2722, 0.3737, 0.2261, 0.3764, 0.2255, 0.3755, 0.2727, 0.3731, 0.2722, 0.3755, 0.2727, 0.3563, 0.3165, 0.3541, 0.3149, 0.7514, 0.09854, 0.7514, 0.1469, 0.7336, 0.1432, 0.721, 0.1043, 0.7322, 0.1913, 0.7066, 0.1739, 0.7336, 0.1432, 0.7514, 0.1469, 0.3203, 0.3483, 0.3541, 0.3149, 0.3563, 0.3165, 0.3218, 0.3505, 0.3203, 0.3483, 0.3218, 0.3505, 0.2767, 0.3691, 0.2761, 0.3664, 0.7322, 0.1913, 0.698, 0.2255, 0.688, 0.2103, 0.7066, 0.1739, 0.653, 0.2433, 0.6472, 0.2129, 0.688, 0.2103, 0.698, 0.2255, 0.2288, 0.3677, 0.2761, 0.3664, 0.2767, 0.3691, 0.2284, 0.3703, 0.2288, 0.3677, 0.2284, 0.3703, 0.184, 0.3532, 0.1855, 0.351, 0.653, 0.2433, 0.6046, 0.2433, 0.6083, 0.2255, 0.6472, 0.2129, 0.5602, 0.2241, 0.5776, 0.1985, 0.6083, 0.2255, 0.6046, 0.2433, 0.1522, 0.3189, 0.1855, 0.351, 0.184, 0.3532, 0.1502, 0.3204, 0.1522, 0.3189, 0.1502, 0.3204, 0.1317, 0.2773, 0.1343, 0.2768, 0.5602, 0.2241, 0.526, 0.1899, 0.5412, 0.1799, 0.5776, 0.1985, 0.5274, 0.05217, 0.553, 0.06958, 0.526, 0.1003, 0.5082, 0.09657, 0.1877, 0.1546, 0.154, 0.188, 0.1517, 0.1864, 0.1863, 0.1524, 0.1877, 0.1546, 0.1863, 0.1524, 0.2313, 0.1338, 0.2319, 0.1365, 0.5274, 0.05217, 0.5616, 0.01797, 0.5716, 0.03317, 0.553, 0.06958, 0.5082, 0.145, 0.5386, 0.1391, 0.5412, 0.1799, 0.526, 0.1899, 0.135, 0.2307, 0.1343, 0.2768, 0.1317, 0.2773, 0.1325, 0.2302, 0.135, 0.2307, 0.1325, 0.2302, 0.1517, 0.1864, 0.154, 0.188, 0.5082, 0.145, 0.5082, 0.09657, 0.526, 0.1003, 0.5386, 0.1391])
me_cylinder.use_remesh_preserve_volume = False
me_cylinder.use_remesh_preserve_attributes = False
me_cylinder.use_mirror_vertex_groups = False
me_cylinder.update()

# ---- objects
ob_ucx_plate_08 = bpy.data.objects.new('UCX_plate_08', me_cylinder_010)
ob_ucx_plate_07 = bpy.data.objects.new('UCX_plate_07', me_cylinder_009)
ob_ucx_plate_06 = bpy.data.objects.new('UCX_plate_06', me_cylinder_008)
ob_ucx_plate_05 = bpy.data.objects.new('UCX_plate_05', me_cylinder_007)
ob_ucx_plate_04 = bpy.data.objects.new('UCX_plate_04', me_cylinder_006)
ob_ucx_plate_03 = bpy.data.objects.new('UCX_plate_03', me_cylinder_005)
ob_ucx_plate_02 = bpy.data.objects.new('UCX_plate_02', me_cylinder_004)
ob_ucx_plate_01 = bpy.data.objects.new('UCX_plate_01', me_cylinder_003)
ob_ucx_plate_00 = bpy.data.objects.new('UCX_plate_00', me_cylinder_002)
ob_plate = bpy.data.objects.new('plate', me_cylinder)

# ---- transforms, parenting, visibility, modifiers, constraints
ob_ucx_plate_08.location = (0.0, 0.0, 0.0)
ob_ucx_plate_08.hide_viewport = True
ob_ucx_plate_08.lineart.crease_threshold = 0.0
ob_ucx_plate_07.location = (0.0, 0.0, 0.0)
ob_ucx_plate_07.hide_viewport = True
ob_ucx_plate_07.lineart.crease_threshold = 0.0
ob_ucx_plate_06.location = (0.0, 0.0, 0.0)
ob_ucx_plate_06.hide_viewport = True
ob_ucx_plate_06.lineart.crease_threshold = 0.0
ob_ucx_plate_05.location = (0.0, 0.0, 0.0)
ob_ucx_plate_05.hide_viewport = True
ob_ucx_plate_05.lineart.crease_threshold = 0.0
ob_ucx_plate_04.location = (0.0, 0.0, 0.0)
ob_ucx_plate_04.hide_viewport = True
ob_ucx_plate_04.lineart.crease_threshold = 0.0
ob_ucx_plate_03.location = (0.0, 0.0, 0.0)
ob_ucx_plate_03.hide_viewport = True
ob_ucx_plate_03.lineart.crease_threshold = 0.0
ob_ucx_plate_02.location = (0.0, 0.0, 0.0)
ob_ucx_plate_02.hide_viewport = True
ob_ucx_plate_02.lineart.crease_threshold = 0.0
ob_ucx_plate_01.location = (0.0, 0.0, 0.0)
ob_ucx_plate_01.hide_viewport = True
ob_ucx_plate_01.lineart.crease_threshold = 0.0
ob_ucx_plate_00.location = (0.0, 0.0, 0.0)
ob_ucx_plate_00.hide_viewport = True
ob_ucx_plate_00.lineart.crease_threshold = 0.0
ob_plate.location = (0.0, 0.0, 0.0)
ob_plate.lineart.crease_threshold = 0.0

# ---- collection membership
col_collection_1.objects.link(ob_ucx_plate_08)
col_collection_1.objects.link(ob_ucx_plate_07)
col_collection_1.objects.link(ob_ucx_plate_06)
col_collection_1.objects.link(ob_ucx_plate_05)
col_collection_1.objects.link(ob_ucx_plate_04)
col_collection_1.objects.link(ob_ucx_plate_03)
col_collection_1.objects.link(ob_ucx_plate_02)
col_collection_1.objects.link(ob_ucx_plate_01)
col_collection_1.objects.link(ob_ucx_plate_00)
col_collection_1.objects.link(ob_plate)

# ---- scene / render settings (as saved in the file)
scene.frame_start = 1; scene.frame_end = 250; scene.frame_set(1)
scene.render.engine = 'CYCLES'
scene.render.resolution_percentage = 50
scene.render.dither_intensity = 0.0
scene.cycles.use_denoising = False
scene.cycles.samples = 10
scene.cycles.sampling_pattern = 'TABULATED_SOBOL'
scene.cycles.light_sampling_threshold = 0.0
scene.cycles.use_adaptive_sampling = False
scene.cycles.use_light_tree = False
scene.cycles.blur_glossy = 0.0
scene.cycles.pixel_filter_type = 'GAUSSIAN'
scene.cycles.sample_clamp_indirect = 0.0
scene.view_settings.view_transform = 'Standard'
bpy.context.view_layer.update()

# ---- added for rendering (the .blend has no active camera and no usable light): camera, sun
cam_auto = bpy.data.cameras.new('AutoCamera')
cam_auto.lens = 50.0
cam_auto.sensor_width = 36.0
cam_auto.clip_end = 1000.0
ob_auto_camera = bpy.data.objects.new('AutoCamera', cam_auto)
scene.collection.objects.link(ob_auto_camera)
ob_auto_camera.location = (38.2528, -45.9034, 31.8572)
ob_auto_camera.rotation_euler = (1.09748, -7.21219e-08, 0.694738)
scene.camera = ob_auto_camera
light_auto_sun = bpy.data.lights.new('AutoSun', 'SUN')
light_auto_sun.energy = 3.0
light_auto_sun.angle = 0.0523599
ob_auto_sun = bpy.data.objects.new('AutoSun', light_auto_sun)
scene.collection.objects.link(ob_auto_sun)
ob_auto_sun.rotation_euler = (0.872665, 0.174533, 0.523599)
bpy.context.view_layer.update()
